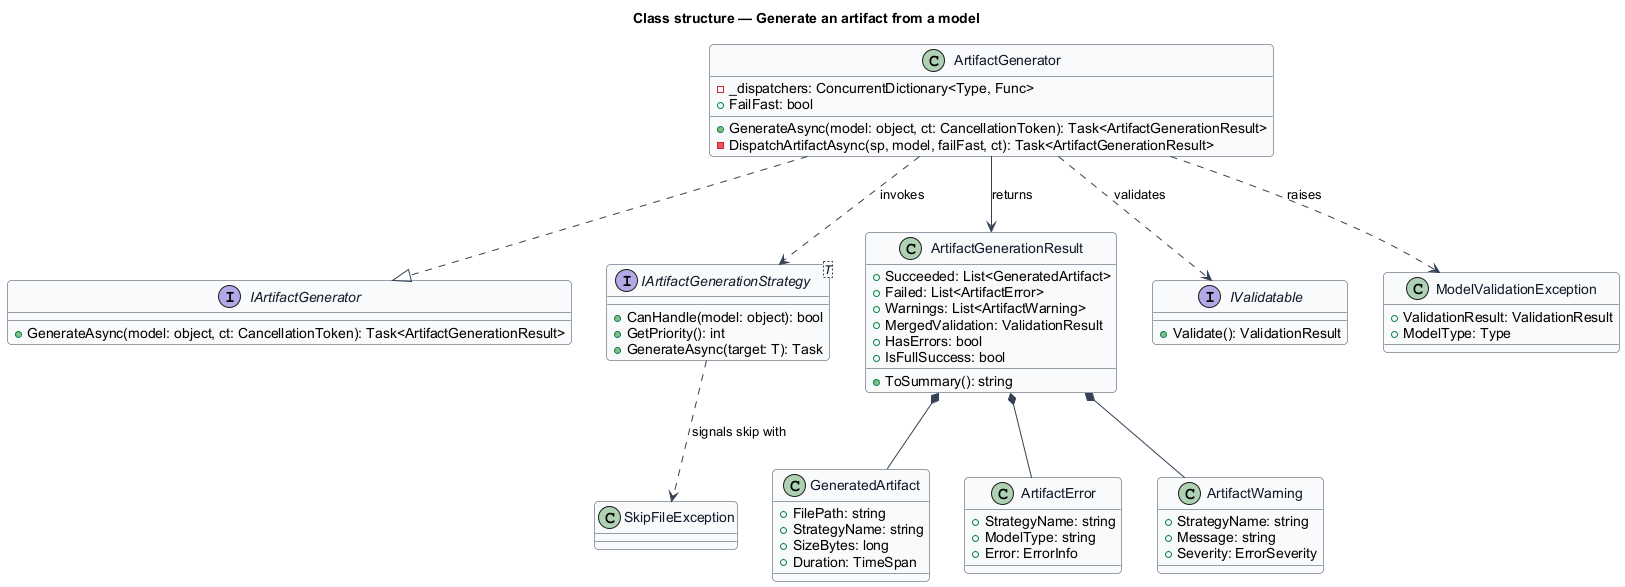

The diagram above was rendered by PlantUML. Its source (embedded in the PNG):
@startuml
skinparam backgroundColor #FFFFFF
skinparam shadowing false
skinparam roundcorner 8
skinparam defaultFontName Arial
skinparam ArrowColor #344054
skinparam class {
  BorderColor #344054
  FontColor #101828
  BackgroundColor #F9FAFB
}
title Class structure — Generate an artifact from a model

interface IArtifactGenerator {
  +GenerateAsync(model: object, ct: CancellationToken): Task<ArtifactGenerationResult>
}

class ArtifactGenerator {
  -_dispatchers: ConcurrentDictionary<Type, Func>
  +FailFast: bool
  +GenerateAsync(model: object, ct: CancellationToken): Task<ArtifactGenerationResult>
  -DispatchArtifactAsync(sp, model, failFast, ct): Task<ArtifactGenerationResult>
}

interface "IArtifactGenerationStrategy<T>" as Strategy {
  +CanHandle(model: object): bool
  +GetPriority(): int
  +GenerateAsync(target: T): Task
}

class ArtifactGenerationResult {
  +Succeeded: List<GeneratedArtifact>
  +Failed: List<ArtifactError>
  +Warnings: List<ArtifactWarning>
  +MergedValidation: ValidationResult
  +HasErrors: bool
  +IsFullSuccess: bool
  +ToSummary(): string
}

class GeneratedArtifact {
  +FilePath: string
  +StrategyName: string
  +SizeBytes: long
  +Duration: TimeSpan
}

class ArtifactError {
  +StrategyName: string
  +ModelType: string
  +Error: ErrorInfo
}

class ArtifactWarning {
  +StrategyName: string
  +Message: string
  +Severity: ErrorSeverity
}

interface IValidatable {
  +Validate(): ValidationResult
}

class SkipFileException {
}

class ModelValidationException {
  +ValidationResult: ValidationResult
  +ModelType: Type
}

ArtifactGenerator ..|> IArtifactGenerator
ArtifactGenerator ..> Strategy : invokes
ArtifactGenerator --> ArtifactGenerationResult : returns
ArtifactGenerator ..> IValidatable : validates
ArtifactGenerator ..> ModelValidationException : raises
Strategy ..> SkipFileException : signals skip with
ArtifactGenerationResult *-- GeneratedArtifact
ArtifactGenerationResult *-- ArtifactError
ArtifactGenerationResult *-- ArtifactWarning
@enduml